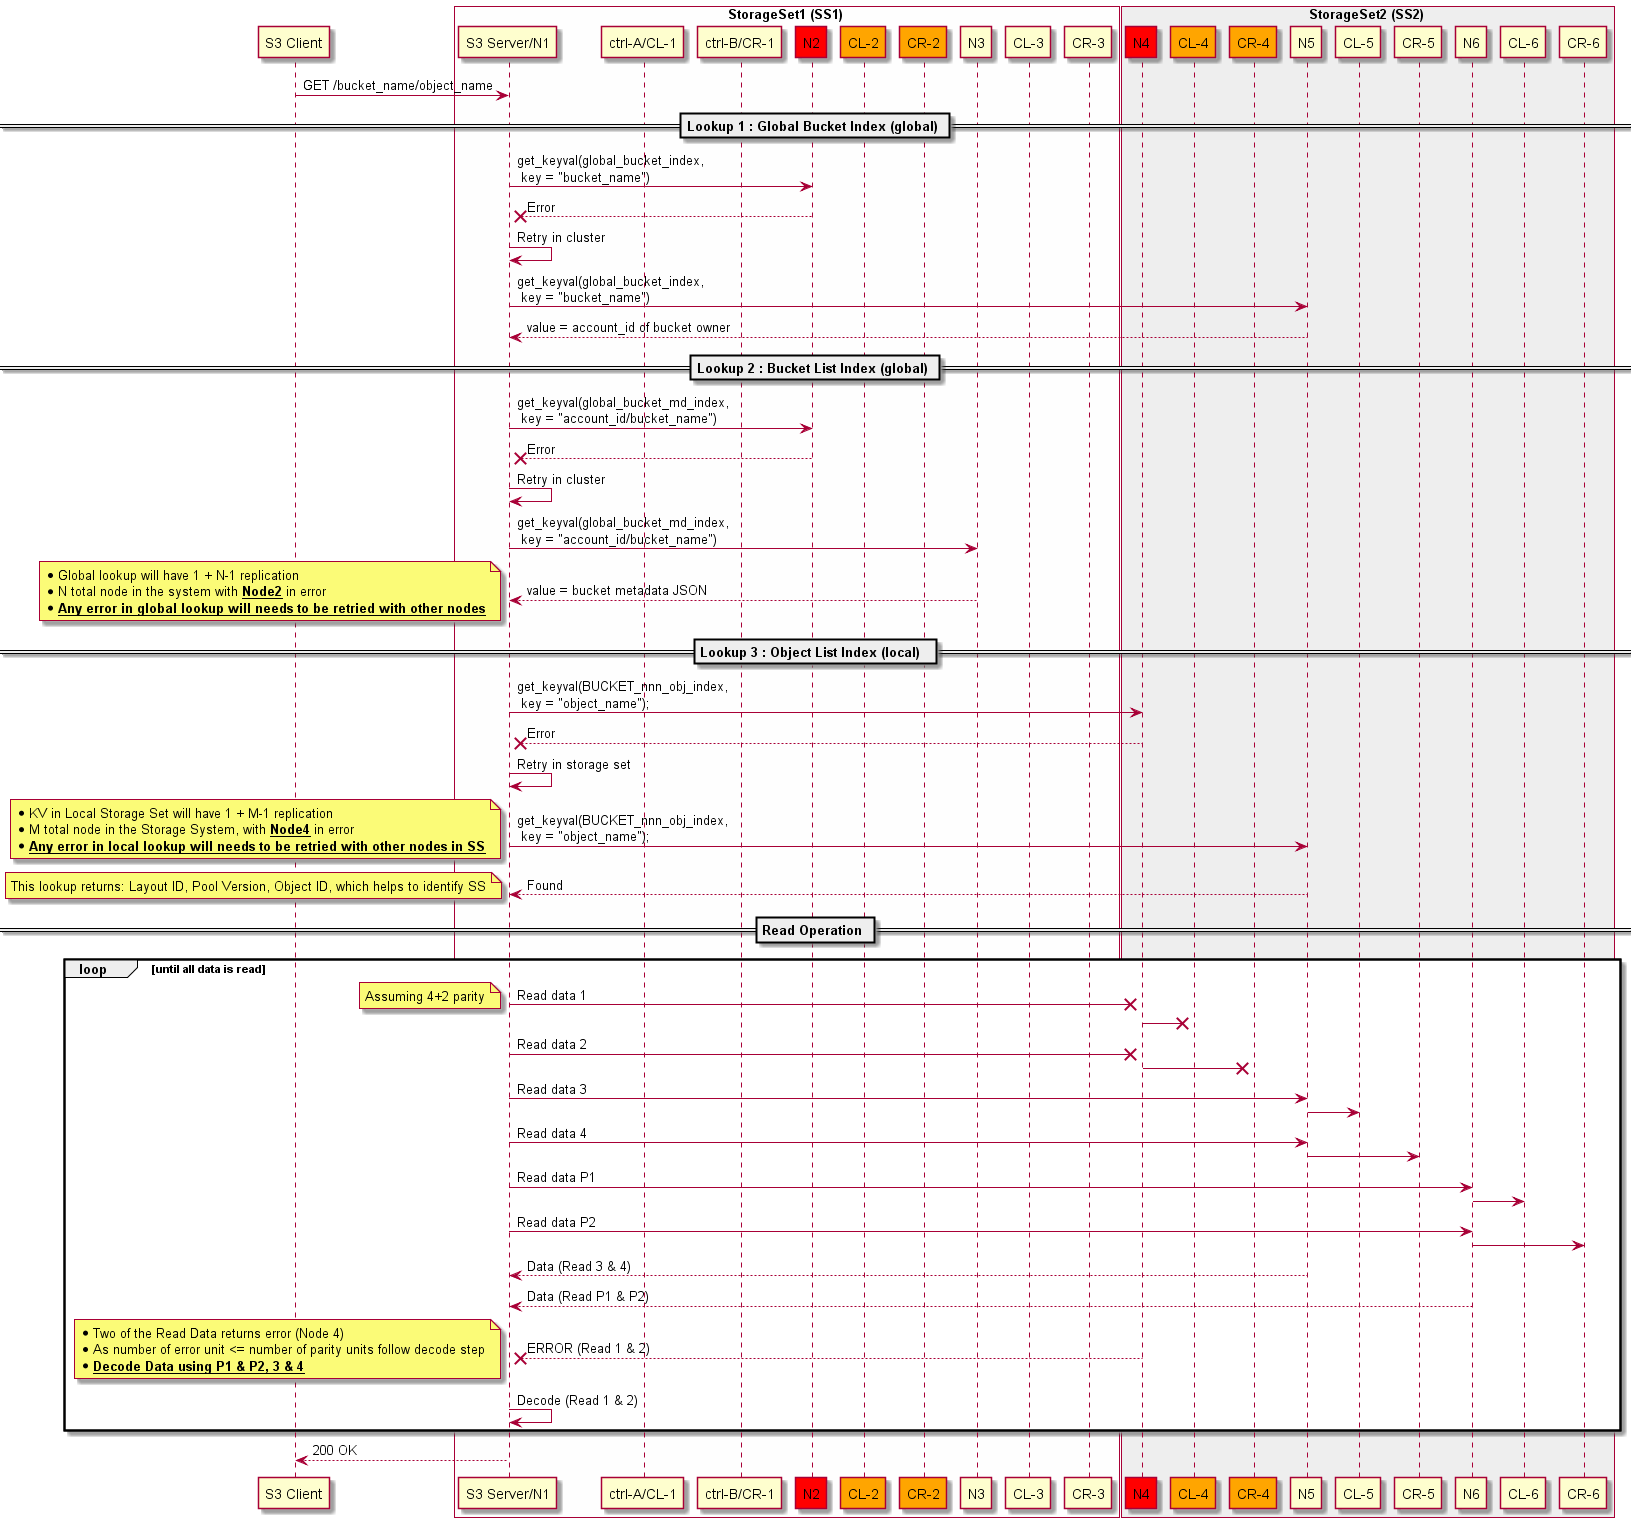

The diagram above was rendered by PlantUML. Its source (embedded in the PNG):
@startuml 
participant "S3 Client" as client
box StorageSet1 (SS1) #FEFEFE
participant "S3 Server/N1" as N1
participant "ctrl-A/CL-1" as CL_1
participant "ctrl-B/CR-1" as CR_1
participant "N2" as N2 #red
participant "CL-2" as CL_2 #orange
participant "CR-2" as CR_2 #orange
participant "N3" as N3
participant "CL-3" as CL_3
participant "CR-3" as CR_3
end box
box StorageSet2 (SS2) #EEEEEE
participant "N4" as N4 #red
participant "CL-4" as CL_4 #orange
participant "CR-4" as CR_4 #orange
participant "N5" as N5
participant "CL-5" as CL_5
participant "CR-5" as CR_5
participant "N6" as N6
participant "CL-6" as CL_6
participant "CR-6" as CR_6
end box

client -> N1: GET /bucket_name/object_name

== Lookup 1 : Global Bucket Index (global) ==
N1 -> N2: get_keyval(global_bucket_index,\n key = "bucket_name")
N2 --X N1: Error 
N1 -> N1: Retry in cluster
N1 -> N5: get_keyval(global_bucket_index,\n key = "bucket_name")
N5 --> N1: value = account_id of bucket owner

== Lookup 2 : Bucket List Index (global) ==
N1 -> N2: get_keyval(global_bucket_md_index,\n key = "account_id/bucket_name")
N2 --X N1: Error 
N1 -> N1: Retry in cluster
N1 -> N3: get_keyval(global_bucket_md_index,\n key = "account_id/bucket_name")
N3 --> N1: value = bucket metadata JSON

note left
   * Global lookup will have 1 + N-1 replication 
   * N total node in the system with __**Node2**__ in error
   * __**Any error in global lookup will needs to be retried with other nodes**__
end note

== Lookup 3 : Object List Index (local)  ==
N1 -> N4: get_keyval(BUCKET_nnn_obj_index,\n key = "object_name");
N4 --X N1 : Error
N1 -> N1: Retry in storage set
N1 -> N5: get_keyval(BUCKET_nnn_obj_index,\n key = "object_name");
note left
   * KV in Local Storage Set will have 1 + M-1 replication 
   * M total node in the Storage System, with __**Node4**__ in error
   * __**Any error in local lookup will needs to be retried with other nodes in SS**__
end note
N5 --> N1: Found
note left
This lookup returns: Layout ID, Pool Version, Object ID, which helps to identify SS
end note

== Read Operation ==

loop until all data is read
  N1 -X "N4": Read data 1
note left
   Assuming 4+2 parity
end note
  "N4" -X CL_4
  N1 -X "N4": Read data 2
  "N4" -X CR_4

  N1 -> "N5": Read data 3
  "N5" -> CL_5
  N1 -> "N5": Read data 4
  "N5" -> CR_5

  N1 -> "N6": Read data P1
  "N6" -> CL_6
  N1 -> "N6": Read data P2
  "N6" -> CR_6

  N5 --> N1: Data (Read 3 & 4)
  N6 --> N1: Data (Read P1 & P2)
  N4 --X N1: ERROR (Read 1 & 2)
note left
   * Two of the Read Data returns error (Node 4)
   * As number of error unit <= number of parity units follow decode step
   * __**Decode Data using P1 & P2, 3 & 4**__
end note
  "N1" -> N1 : Decode (Read 1 & 2)    
end

N1 --> client: 200 OK
@enduml